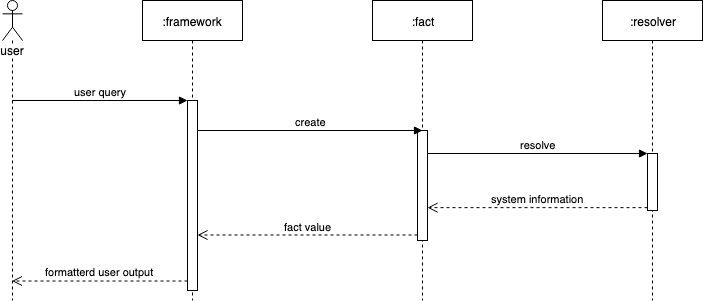

The diagram above was exported from draw.io. Its source (the exported page's mxGraphModel, read from the mxfile embedded in the PNG):
<mxGraphModel dx="1106" dy="1003" grid="1" gridSize="10" guides="1" tooltips="1" connect="1" arrows="1" fold="1" page="1" pageScale="1" pageWidth="827" pageHeight="1169" math="0" shadow="0">
  <root>
    <mxCell id="0" />
    <mxCell id="1" parent="0" />
    <mxCell id="F8PQ2l4jA6Hpx1F90HdE-1" value=":framework" style="shape=umlLifeline;perimeter=lifelinePerimeter;whiteSpace=wrap;html=1;container=1;collapsible=0;recursiveResize=0;outlineConnect=0;" vertex="1" parent="1">
      <mxGeometry x="180" y="20" width="100" height="300" as="geometry" />
    </mxCell>
    <mxCell id="F8PQ2l4jA6Hpx1F90HdE-7" value="" style="html=1;points=[];perimeter=orthogonalPerimeter;" vertex="1" parent="F8PQ2l4jA6Hpx1F90HdE-1">
      <mxGeometry x="45" y="100" width="10" height="190" as="geometry" />
    </mxCell>
    <mxCell id="F8PQ2l4jA6Hpx1F90HdE-2" value="user" style="shape=umlLifeline;participant=umlActor;perimeter=lifelinePerimeter;whiteSpace=wrap;html=1;container=1;collapsible=0;recursiveResize=0;verticalAlign=top;spacingTop=36;labelBackgroundColor=#ffffff;outlineConnect=0;" vertex="1" parent="1">
      <mxGeometry x="40" y="20" width="20" height="300" as="geometry" />
    </mxCell>
    <mxCell id="F8PQ2l4jA6Hpx1F90HdE-3" value=":fact" style="shape=umlLifeline;perimeter=lifelinePerimeter;whiteSpace=wrap;html=1;container=1;collapsible=0;recursiveResize=0;outlineConnect=0;" vertex="1" parent="1">
      <mxGeometry x="410" y="20" width="100" height="300" as="geometry" />
    </mxCell>
    <mxCell id="F8PQ2l4jA6Hpx1F90HdE-10" value="" style="html=1;points=[];perimeter=orthogonalPerimeter;" vertex="1" parent="F8PQ2l4jA6Hpx1F90HdE-3">
      <mxGeometry x="45" y="130" width="10" height="110" as="geometry" />
    </mxCell>
    <mxCell id="F8PQ2l4jA6Hpx1F90HdE-4" value=":resolver" style="shape=umlLifeline;perimeter=lifelinePerimeter;whiteSpace=wrap;html=1;container=1;collapsible=0;recursiveResize=0;outlineConnect=0;" vertex="1" parent="1">
      <mxGeometry x="640" y="20" width="100" height="300" as="geometry" />
    </mxCell>
    <mxCell id="F8PQ2l4jA6Hpx1F90HdE-8" value="user query" style="html=1;verticalAlign=bottom;endArrow=block;entryX=0;entryY=0;" edge="1" target="F8PQ2l4jA6Hpx1F90HdE-7" parent="1" source="F8PQ2l4jA6Hpx1F90HdE-2">
      <mxGeometry relative="1" as="geometry">
        <mxPoint x="155" y="120" as="sourcePoint" />
      </mxGeometry>
    </mxCell>
    <mxCell id="F8PQ2l4jA6Hpx1F90HdE-9" value="formatterd user output" style="html=1;verticalAlign=bottom;endArrow=open;dashed=1;endSize=8;exitX=0;exitY=0.95;" edge="1" source="F8PQ2l4jA6Hpx1F90HdE-7" parent="1" target="F8PQ2l4jA6Hpx1F90HdE-2">
      <mxGeometry relative="1" as="geometry">
        <mxPoint x="155" y="196" as="targetPoint" />
      </mxGeometry>
    </mxCell>
    <mxCell id="F8PQ2l4jA6Hpx1F90HdE-11" value="create" style="html=1;verticalAlign=bottom;endArrow=block;entryX=0;entryY=0;" edge="1" target="F8PQ2l4jA6Hpx1F90HdE-10" parent="1" source="F8PQ2l4jA6Hpx1F90HdE-7">
      <mxGeometry relative="1" as="geometry">
        <mxPoint x="310" y="130" as="sourcePoint" />
      </mxGeometry>
    </mxCell>
    <mxCell id="F8PQ2l4jA6Hpx1F90HdE-12" value="fact value" style="html=1;verticalAlign=bottom;endArrow=open;dashed=1;endSize=8;exitX=0;exitY=0.95;" edge="1" source="F8PQ2l4jA6Hpx1F90HdE-10" parent="1" target="F8PQ2l4jA6Hpx1F90HdE-7">
      <mxGeometry relative="1" as="geometry">
        <mxPoint x="385" y="206" as="targetPoint" />
      </mxGeometry>
    </mxCell>
    <mxCell id="F8PQ2l4jA6Hpx1F90HdE-13" value="" style="html=1;points=[];perimeter=orthogonalPerimeter;" vertex="1" parent="1">
      <mxGeometry x="685" y="173" width="10" height="57" as="geometry" />
    </mxCell>
    <mxCell id="F8PQ2l4jA6Hpx1F90HdE-14" value="resolve" style="html=1;verticalAlign=bottom;endArrow=block;entryX=0;entryY=0;" edge="1" target="F8PQ2l4jA6Hpx1F90HdE-13" parent="1" source="F8PQ2l4jA6Hpx1F90HdE-10">
      <mxGeometry relative="1" as="geometry">
        <mxPoint x="615" y="173" as="sourcePoint" />
      </mxGeometry>
    </mxCell>
    <mxCell id="F8PQ2l4jA6Hpx1F90HdE-15" value="system information" style="html=1;verticalAlign=bottom;endArrow=open;dashed=1;endSize=8;exitX=0;exitY=0.95;" edge="1" source="F8PQ2l4jA6Hpx1F90HdE-13" parent="1" target="F8PQ2l4jA6Hpx1F90HdE-10">
      <mxGeometry relative="1" as="geometry">
        <mxPoint x="615" y="249" as="targetPoint" />
      </mxGeometry>
    </mxCell>
  </root>
</mxGraphModel>